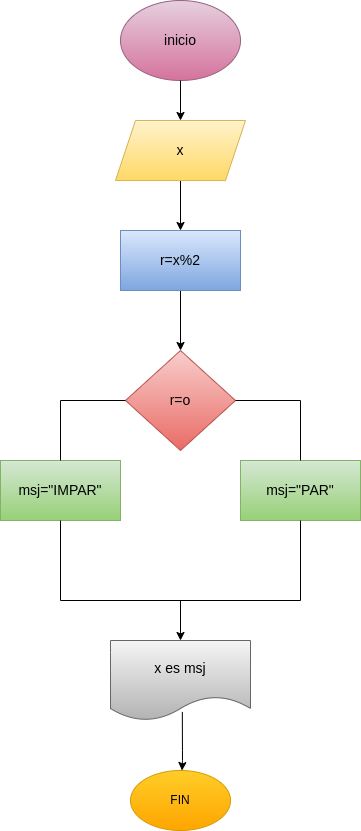

The diagram above was exported from draw.io. Its source (the exported page's mxGraphModel, read from the mxfile embedded in the PNG):
<mxGraphModel dx="935" dy="539" grid="1" gridSize="10" guides="1" tooltips="1" connect="1" arrows="1" fold="1" page="1" pageScale="1" pageWidth="827" pageHeight="1169" math="0" shadow="0">
  <root>
    <mxCell id="0" />
    <mxCell id="1" parent="0" />
    <mxCell id="3" value="&lt;font color=&quot;#000000&quot; style=&quot;font-size: 14px;&quot;&gt;inicio&lt;/font&gt;" style="ellipse;whiteSpace=wrap;html=1;fillColor=#e6d0de;gradientColor=#d5739d;strokeColor=#996185;" vertex="1" parent="1">
      <mxGeometry x="300" width="120" height="80" as="geometry" />
    </mxCell>
    <mxCell id="4" value="" style="endArrow=classic;html=1;exitX=0.5;exitY=1;exitDx=0;exitDy=0;" edge="1" parent="1" source="3" target="5">
      <mxGeometry width="50" height="50" relative="1" as="geometry">
        <mxPoint x="390" y="300" as="sourcePoint" />
        <mxPoint x="360" y="140" as="targetPoint" />
      </mxGeometry>
    </mxCell>
    <mxCell id="7" value="" style="edgeStyle=none;html=1;" edge="1" parent="1" source="5" target="6">
      <mxGeometry relative="1" as="geometry" />
    </mxCell>
    <mxCell id="5" value="&lt;font style=&quot;font-size: 14px;&quot; color=&quot;#000000&quot;&gt;x&lt;/font&gt;" style="shape=parallelogram;perimeter=parallelogramPerimeter;whiteSpace=wrap;html=1;fixedSize=1;fillColor=#fff2cc;gradientColor=#ffd966;strokeColor=#d6b656;" vertex="1" parent="1">
      <mxGeometry x="295" y="120" width="130" height="60" as="geometry" />
    </mxCell>
    <mxCell id="9" value="" style="edgeStyle=none;html=1;" edge="1" parent="1" source="6" target="8">
      <mxGeometry relative="1" as="geometry" />
    </mxCell>
    <mxCell id="6" value="&lt;font color=&quot;#000000&quot; style=&quot;font-size: 14px;&quot;&gt;r=x%2&lt;/font&gt;" style="whiteSpace=wrap;html=1;fillColor=#dae8fc;gradientColor=#7ea6e0;strokeColor=#6c8ebf;" vertex="1" parent="1">
      <mxGeometry x="300" y="230" width="120" height="60" as="geometry" />
    </mxCell>
    <mxCell id="8" value="&lt;font style=&quot;font-size: 14px;&quot; color=&quot;#000000&quot;&gt;r=o&lt;/font&gt;" style="rhombus;whiteSpace=wrap;html=1;fillColor=#f8cecc;gradientColor=#ea6b66;strokeColor=#b85450;" vertex="1" parent="1">
      <mxGeometry x="305" y="350" width="110" height="100" as="geometry" />
    </mxCell>
    <mxCell id="10" value="&lt;font style=&quot;font-size: 14px;&quot; color=&quot;#000000&quot;&gt;msj=&quot;IMPAR&quot;&lt;/font&gt;" style="rounded=0;whiteSpace=wrap;html=1;fillColor=#d5e8d4;gradientColor=#97d077;strokeColor=#82b366;" vertex="1" parent="1">
      <mxGeometry x="180" y="460" width="120" height="60" as="geometry" />
    </mxCell>
    <mxCell id="11" value="&lt;font color=&quot;#000000&quot; style=&quot;font-size: 14px;&quot;&gt;msj=&quot;PAR&quot;&lt;/font&gt;" style="rounded=0;whiteSpace=wrap;html=1;fillColor=#d5e8d4;gradientColor=#97d077;strokeColor=#82b366;" vertex="1" parent="1">
      <mxGeometry x="420" y="460" width="120" height="60" as="geometry" />
    </mxCell>
    <mxCell id="14" value="" style="endArrow=none;html=1;exitX=1;exitY=0.5;exitDx=0;exitDy=0;" edge="1" parent="1" source="8">
      <mxGeometry width="50" height="50" relative="1" as="geometry">
        <mxPoint x="390" y="430" as="sourcePoint" />
        <mxPoint x="480" y="400" as="targetPoint" />
      </mxGeometry>
    </mxCell>
    <mxCell id="15" value="" style="endArrow=none;html=1;entryX=0.5;entryY=0;entryDx=0;entryDy=0;" edge="1" parent="1" target="11">
      <mxGeometry width="50" height="50" relative="1" as="geometry">
        <mxPoint x="480" y="400" as="sourcePoint" />
        <mxPoint x="440" y="380" as="targetPoint" />
      </mxGeometry>
    </mxCell>
    <mxCell id="16" value="" style="endArrow=none;html=1;entryX=0;entryY=0.5;entryDx=0;entryDy=0;" edge="1" parent="1" target="8">
      <mxGeometry width="50" height="50" relative="1" as="geometry">
        <mxPoint x="240" y="400" as="sourcePoint" />
        <mxPoint x="440" y="380" as="targetPoint" />
      </mxGeometry>
    </mxCell>
    <mxCell id="17" value="" style="endArrow=none;html=1;entryX=0.5;entryY=0;entryDx=0;entryDy=0;" edge="1" parent="1" target="10">
      <mxGeometry width="50" height="50" relative="1" as="geometry">
        <mxPoint x="240" y="400" as="sourcePoint" />
        <mxPoint x="440" y="380" as="targetPoint" />
      </mxGeometry>
    </mxCell>
    <mxCell id="18" value="" style="endArrow=none;html=1;exitX=0.5;exitY=1;exitDx=0;exitDy=0;" edge="1" parent="1" source="10">
      <mxGeometry width="50" height="50" relative="1" as="geometry">
        <mxPoint x="390" y="690" as="sourcePoint" />
        <mxPoint x="240" y="600" as="targetPoint" />
      </mxGeometry>
    </mxCell>
    <mxCell id="19" value="" style="endArrow=none;html=1;entryX=0.5;entryY=1;entryDx=0;entryDy=0;" edge="1" parent="1" target="11">
      <mxGeometry width="50" height="50" relative="1" as="geometry">
        <mxPoint x="480" y="600" as="sourcePoint" />
        <mxPoint x="440" y="640" as="targetPoint" />
      </mxGeometry>
    </mxCell>
    <mxCell id="20" value="" style="endArrow=none;html=1;" edge="1" parent="1">
      <mxGeometry width="50" height="50" relative="1" as="geometry">
        <mxPoint x="240" y="600" as="sourcePoint" />
        <mxPoint x="480" y="600" as="targetPoint" />
      </mxGeometry>
    </mxCell>
    <mxCell id="21" value="" style="endArrow=classic;html=1;" edge="1" parent="1" target="22">
      <mxGeometry width="50" height="50" relative="1" as="geometry">
        <mxPoint x="360" y="600" as="sourcePoint" />
        <mxPoint x="360" y="660" as="targetPoint" />
      </mxGeometry>
    </mxCell>
    <mxCell id="22" value="&lt;font color=&quot;#000000&quot; style=&quot;font-size: 14px;&quot;&gt;x es msj&lt;/font&gt;" style="shape=document;whiteSpace=wrap;html=1;boundedLbl=1;fillColor=#f5f5f5;gradientColor=#b3b3b3;strokeColor=#666666;" vertex="1" parent="1">
      <mxGeometry x="290" y="640" width="140" height="80" as="geometry" />
    </mxCell>
    <mxCell id="23" value="" style="endArrow=classic;html=1;exitX=0.513;exitY=0.893;exitDx=0;exitDy=0;exitPerimeter=0;" edge="1" parent="1" source="22" target="24">
      <mxGeometry width="50" height="50" relative="1" as="geometry">
        <mxPoint x="390" y="690" as="sourcePoint" />
        <mxPoint x="360" y="770" as="targetPoint" />
        <Array as="points">
          <mxPoint x="362" y="760" />
        </Array>
      </mxGeometry>
    </mxCell>
    <mxCell id="24" value="FIN" style="ellipse;whiteSpace=wrap;html=1;fillColor=#ffcd28;gradientColor=#ffa500;strokeColor=#d79b00;" vertex="1" parent="1">
      <mxGeometry x="310" y="770" width="100" height="60" as="geometry" />
    </mxCell>
  </root>
</mxGraphModel>